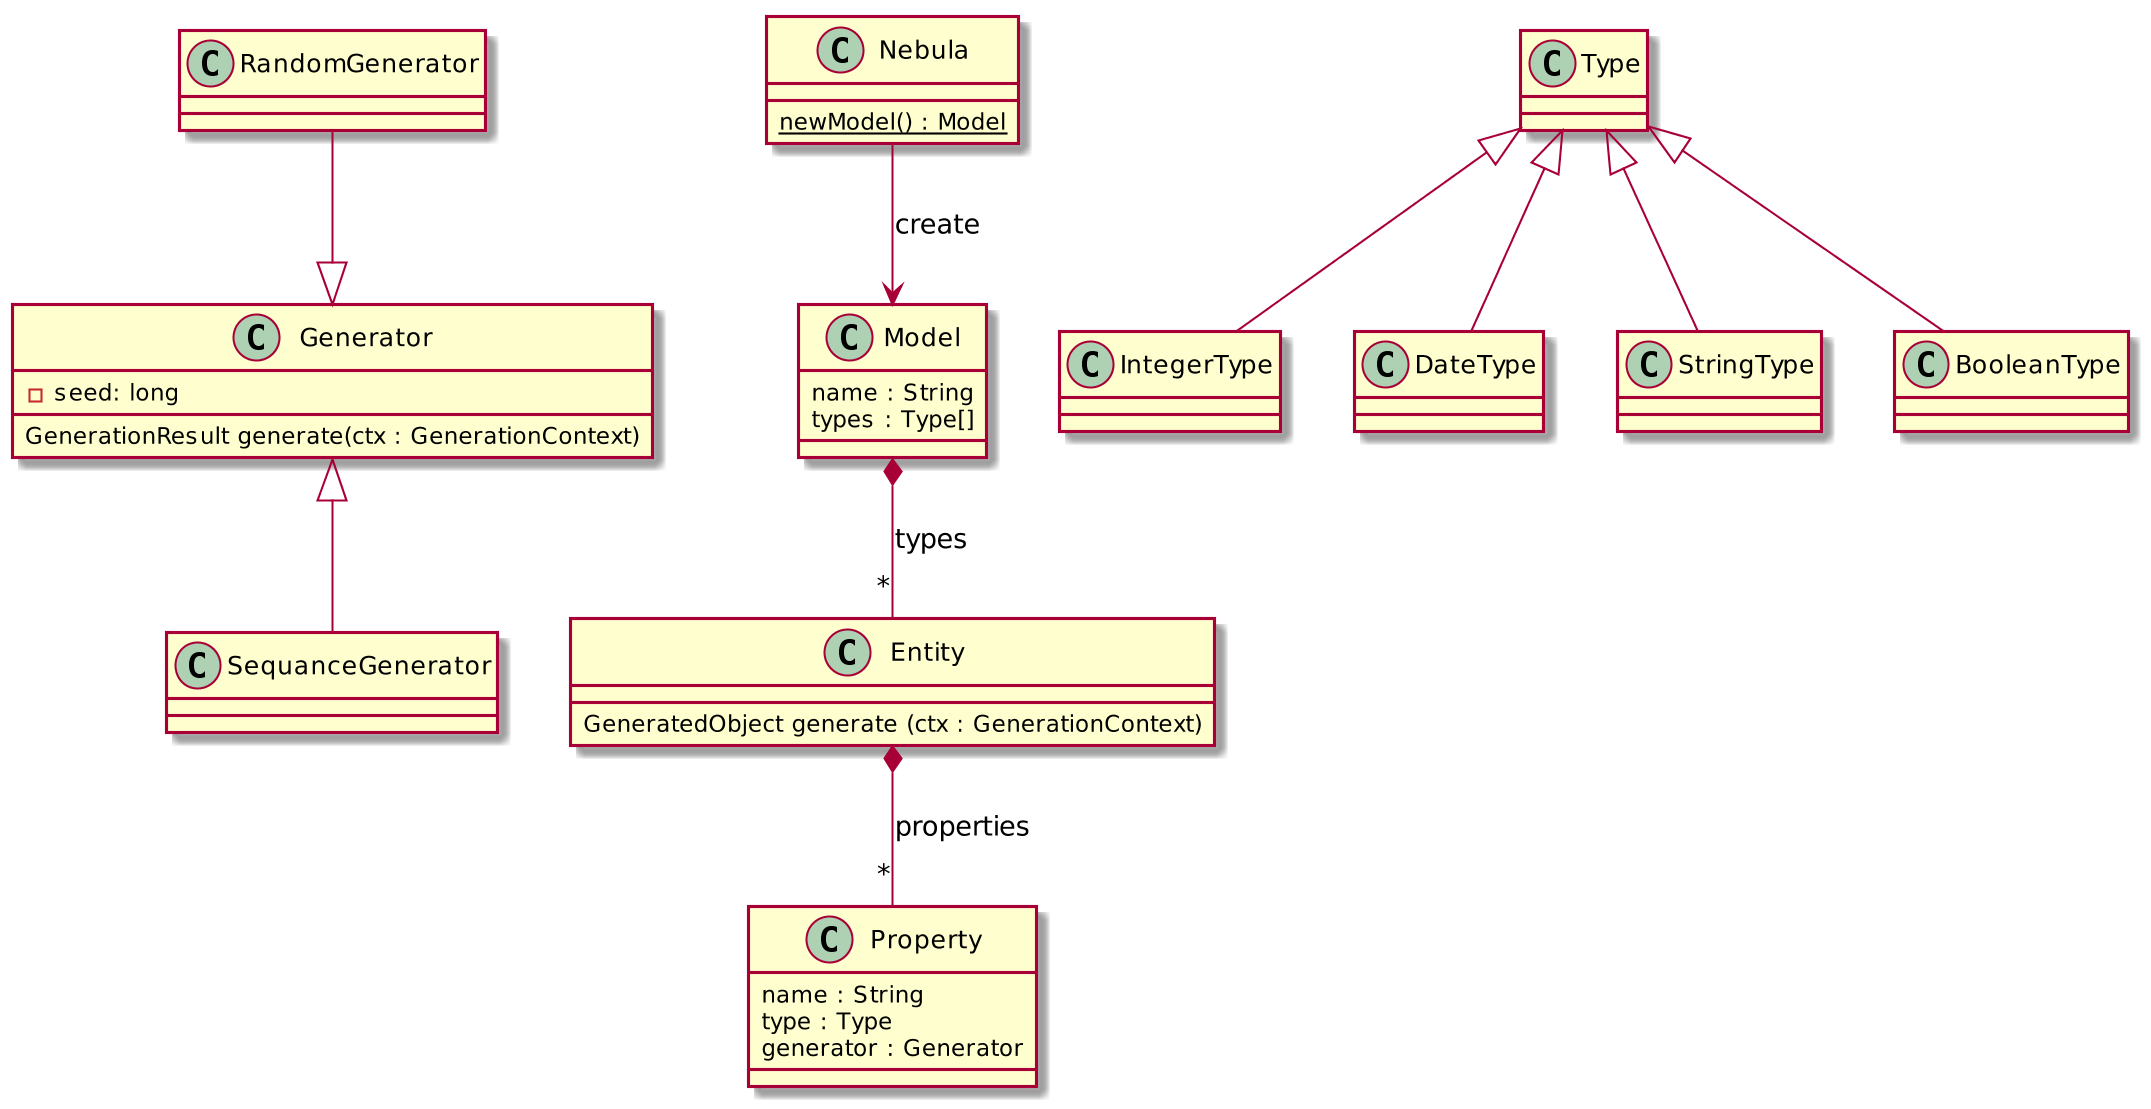

The diagram above was rendered by PlantUML. Its source (embedded in the PNG):
@startuml
skinparam dpi 200

class Nebula {
    {static} newModel() : Model
}

Nebula --> Model : create

class Model {
    name : String
    types : Type[]
}

class Entity {
    GeneratedObject generate (ctx : GenerationContext)
}
Model *-- "*" Entity : types

class IntegerType
Type <|-down- IntegerType

class DateType
Type <|-down- DateType

class StringType
Type <|-down- StringType

class BooleanType
Type <|-down- BooleanType

class Property {
    name : String
    type : Type
    generator : Generator
}
Property "*" -down-* Entity : properties

class Generator {
    -seed: long
    GenerationResult generate(ctx : GenerationContext)
}

class RandomGenerator {

}
Generator <|-up- RandomGenerator

class SequanceGenerator {

}
Generator <|-down- SequanceGenerator
@enduml